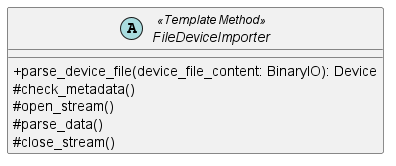

The diagram above was rendered by PlantUML. Its source (embedded in the PNG):
@startuml FileDeviceImporter
skinparam classAttributeIconSize 0

abstract class FileDeviceImporter <<Template Method>> {
       + parse_device_file(device_file_content: BinaryIO): Device
       # check_metadata()
       # open_stream()
       # parse_data()
       # close_stream()
   }

  
@enduml